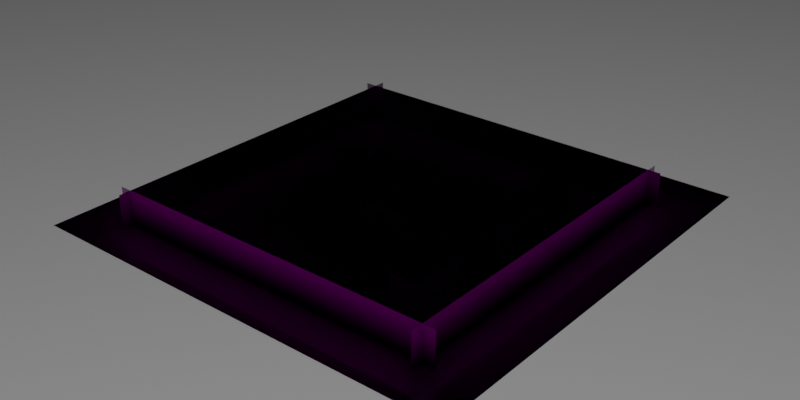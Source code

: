 # Source: 3rdPerson.blend  (saved by Blender 4.3.34; exported with 4.5.12 LTS)
import bpy
from mathutils import Matrix  # noqa: F401  (used for matrix-valued properties, if any)

bpy.ops.wm.read_factory_settings(use_empty=True)
scene = bpy.context.scene
scene.name = '3rd Person Map Final'

# ---- images (referenced by path relative to the original .blend; pixels are not part of the script)
import os
ASSET_DIR = os.environ.get("B2B_ASSET_DIR", "")  # directory of the original .blend (textures are referenced by path, not embedded)
HERE = os.path.dirname(os.path.abspath(__file__))  # packed textures are extracted next to this script under _unpacked/

def load_image(name, relpath, width, height, colorspace="sRGB"):
    """Load a texture the original file referenced (path relative to the .blend, or extracted next to this script)."""
    p = next((c for c in (os.path.join(HERE, relpath), os.path.join(ASSET_DIR, relpath)) if relpath and os.path.exists(c)), "")
    if p:
        img = bpy.data.images.load(p, check_existing=True)
        img.name = name
    else:  # same state as the original file: an image datablock whose file is absent (Cycles renders it pink)
        img = bpy.data.images.new(name, width, height)
        img.source = "FILE"
        img.filepath = "//" + (relpath or name)
    img.colorspace_settings.name = colorspace
    return img
img_ue3rdperson = load_image('UE3rdPerson', 'UE3rdPerson.png', 1024, 1024, 'sRGB')

# ---- materials (node trees are filled in below, after node groups)
mat_material_baked = bpy.data.materials.new('Material Baked')

# ---- material node trees
mat_material_baked.use_nodes = True; mat_material_baked.node_tree.nodes.clear()
_N = mat_material_baked.node_tree.nodes; _L = mat_material_baked.node_tree.links
n0 = _N.new('ShaderNodeBsdfPrincipled'); n0.name = 'Principled BSDF'; n0.location = (156, 98)
n0.inputs[2].default_value = 0.0
n1 = _N.new('ShaderNodeOutputMaterial'); n1.name = 'Material Output'; n1.location = (566, 281)
n2 = _N.new('ShaderNodeTexImage'); n2.name = 'Image Texture'; n2.location = (-172, 232)
n2.image = img_ue3rdperson
n3 = _N.new('ShaderNodeTexCoord'); n3.name = 'Texture Coordinate'; n3.location = (-638, 201)
n3.from_instancer = True
n4 = _N.new('ShaderNodeMapping'); n4.name = 'Mapping'; n4.location = (-382, 162)
_L.new(n2.outputs[0], n0.inputs[0])
_L.new(n4.outputs[0], n2.inputs[0])
_L.new(n3.outputs[2], n4.inputs[0])
_L.new(n0.outputs[0], n1.inputs[0])
n1.is_active_output = True

# ---- world
world_b_world_006 = bpy.data.worlds.new('B_World.006'); scene.world = world_b_world_006
world_b_world_006.use_nodes = True; world_b_world_006.node_tree.nodes.clear()
_N = world_b_world_006.node_tree.nodes; _L = world_b_world_006.node_tree.links
n0 = _N.new('ShaderNodeOutputWorld'); n0.name = 'World Output'; n0.location = (4607, -1154)
n1 = _N.new('ShaderNodeBackground'); n1.name = 'Background'; n1.location = (4446, -1178)
n2 = _N.new('ShaderNodeTexCoord'); n2.name = 'Texture Coordinate'; n2.location = (3979, -1329)
n3 = _N.new('ShaderNodeMapping'); n3.name = 'Mapping'; n3.location = (4139, -1278)
n3.inputs[2].default_value = (0.0, -1.571, 0.0)
n4 = _N.new('ShaderNodeTexGradient'); n4.name = 'Gradient Texture'; n4.location = (4286, -1206)
n4.gradient_type = 'EASING'
n5 = _N.new('ShaderNodeTexSky'); n5.name = 'Sky Texture'; n5.location = (4490, -1336)
_L.new(n1.outputs[0], n0.inputs[0])
_L.new(n4.outputs[0], n1.inputs[0])
_L.new(n2.outputs[0], n3.inputs[0])
_L.new(n3.outputs[0], n4.inputs[0])
n0.is_active_output = True
world_b_world_006.color = (0.05088, 0.05088, 0.05088)
world_b_world_006.use_sun_shadow = False
world_b_world_006.sun_shadow_jitter_overblur = 0.0

# ---- meshes
me_plane_001 = bpy.data.meshes.new('Plane.001')
me_plane_001.from_pydata([(-20.0, -20.0, 0.0), (20.0, -20.0, 0.0), (-20.0, 20.0, 0.0), (20.0, 20.0, 0.0), (-20.0, 6.667, 0.0), (-20.0, -6.667, 0.0), (-6.667, -20.0, 0.0), (6.667, -20.0, 0.0), (20.0, -6.667, 0.0), (20.0, 6.667, 0.0), (6.667, 20.0, 0.0), (-6.667, 20.0, 0.0), (-6.667, -6.667, 0.0), (-6.667, 6.667, 0.0), (6.667, -6.667, 0.0), (6.667, 6.667, 0.0), (-10.62, 7.567, -1.107), (-10.62, 7.567, 0.7972), (-9.101, 6.939, -1.107), (-9.101, 6.939, 0.7972), (-8.473, 5.423, -1.107), (-8.473, 5.423, 0.7972), (-9.101, 3.907, -1.107), (-9.101, 3.907, 0.7972), (-10.62, 3.279, -1.107), (-10.62, 3.279, 0.7972), (-12.13, 3.907, -1.107), (-12.13, 3.907, 0.7972), (-12.76, 5.423, -1.107), (-12.76, 5.423, 0.7972), (-12.13, 6.939, -1.107), (-12.13, 6.939, 0.7972), (-1.007, 2.016, -0.2922), (-1.007, 2.016, 1.708), (-1.007, -3.0, -0.2922), (-1.007, -3.0, 1.708), (3.032, 2.016, -0.2922), (3.032, 2.016, 1.708), (3.032, -3.0, -0.2922), (3.032, -3.0, 1.708), (3.032, 3.988, -0.2922), (3.032, 3.988, 1.708), (3.032, -3.0, -0.2922), (3.032, -3.0, 1.708), (4.05, -3.0, 1.708), (4.05, -3.0, -0.2922), (4.05, 3.988, -0.2922), (4.05, 3.988, 1.708), (-1.007, 2.016, -0.2922), (-1.007, 2.016, 0.8685), (3.032, 2.016, -0.2922), (3.032, 2.016, 1.708), (-1.007, 3.99, -0.2922), (-1.007, 3.99, 0.8685), (3.032, 3.99, 1.708), (3.032, 3.99, -0.2922), (-1.007, 2.016, -0.2922), (-1.007, 2.016, 0.8685), (-1.007, 3.99, -0.2922), (-1.007, 3.99, 0.8685), (-3.002, 2.016, -0.2922), (-3.002, 2.016, 0.8685), (-3.002, 3.99, -0.2922), (-3.002, 3.99, 0.8685), (-1.007, 2.016, -0.2922), (-1.007, 2.016, 0.8685), (-3.002, 2.016, -0.2922), (-3.002, 2.016, 0.8685), (-1.007, -3.017, -1.135), (-1.007, -3.017, 0.02528), (-3.002, -3.017, -1.135), (-3.002, -3.017, 0.02528), (7.703, 10.85, -0.2922), (7.703, 10.85, 1.708), (7.703, -0.4501, -0.2922), (7.703, -0.4501, 1.708), (10.16, -0.4501, 1.708), (10.16, -0.4501, -0.2922), (10.16, 10.85, -0.2922), (10.16, 10.85, 1.708), (7.703, -5.521, -0.2922), (7.703, -5.521, 1.708), (7.703, -10.43, -0.2922), (7.703, -10.43, 1.708), (10.16, -10.43, 1.708), (10.16, -10.43, -0.2922), (10.16, -5.521, -0.2922), (10.16, -5.521, 1.708), (-16.11, -15.73, -0.1257), (-16.11, -15.73, 3.133), (16.11, -15.73, -0.1257), (16.11, -15.73, 3.133), (-16.11, 14.27, -0.1257), (-16.11, 14.27, 3.133), (16.11, 14.27, -0.1257), (16.11, 14.27, 3.133), (15.0, -16.84, -0.1257), (15.0, -16.84, 3.133), (15.0, 15.38, -0.1257), (15.0, 15.38, 3.133), (-15.0, -16.84, -0.1257), (-15.0, -16.84, 3.133), (-15.0, 15.38, -0.1257), (-15.0, 15.38, 3.133), (-5.37, 14.27, -0.1257), (5.37, 14.27, -0.1257), (5.37, 14.27, 3.133), (-5.37, 14.27, 3.133), (15.0, 4.642, -0.1257), (15.0, -6.099, -0.1257), (15.0, -6.099, 3.133), (15.0, 4.642, 3.133), (5.37, -15.73, -0.1257), (-5.37, -15.73, -0.1257), (-5.37, -15.73, 3.133), (5.37, -15.73, 3.133), (-15.0, -6.099, -0.1257), (-15.0, 4.642, -0.1257), (-15.0, 4.642, 3.133), (-15.0, -6.099, 3.133)], [], [(15, 9, 3, 10), (4, 13, 11, 2), (13, 15, 10, 11), (0, 6, 12, 5), (5, 12, 13, 4), (6, 7, 14, 12), (12, 14, 15, 13), (7, 1, 8, 14), (14, 8, 9, 15), (16, 17, 19, 18), (18, 19, 21, 20), (20, 21, 23, 22), (22, 23, 25, 24), (24, 25, 27, 26), (26, 27, 29, 28), (19, 17, 31, 29, 27, 25, 23, 21), (28, 29, 31, 30), (30, 31, 17, 16), (32, 34, 35, 33), (34, 38, 39, 35), (38, 39, 37, 36), (36, 32, 33, 37), (34, 38, 36, 32), (39, 37, 33, 35), (42, 40, 41, 43), (45, 46, 47, 44), (41, 47, 46, 40), (40, 42, 45, 46), (43, 44, 47, 41), (42, 45, 44, 43), (50, 51, 49, 48), (55, 52, 53, 54), (50, 48, 52, 55), (48, 49, 53, 52), (49, 51, 54, 53), (51, 50, 55, 54), (56, 58, 59, 57), (60, 61, 63, 62), (58, 56, 60, 62), (56, 57, 61, 60), (57, 59, 63, 61), (59, 58, 62, 63), (64, 66, 67, 65), (68, 69, 71, 70), (67, 66, 70, 71), (66, 64, 68, 70), (64, 65, 69, 68), (65, 67, 71, 69), (74, 75, 73, 72), (77, 78, 79, 76), (73, 79, 78, 72), (72, 74, 77, 78), (75, 76, 79, 73), (74, 77, 76, 75), (82, 83, 81, 80), (85, 86, 87, 84), (81, 87, 86, 80), (83, 84, 87, 81), (82, 85, 84, 83), (112, 115, 91, 90), (104, 107, 93, 92), (108, 111, 99, 98), (116, 119, 101, 100), (96, 97, 110, 109), (109, 110, 111, 108), (94, 95, 106, 105), (105, 106, 107, 104), (88, 89, 114, 113), (113, 114, 115, 112), (102, 103, 118, 117), (117, 118, 119, 116)])
_uv = me_plane_001.uv_layers.new(name='UVMap')
_uv.uv.foreach_set('vector', [0.5028, 0.2514, 0.5028, 4.243e-05, 0.7542, 6.368e-05, 0.7542, 0.2515, 0.5028, 0.7543, 0.5028, 0.5029, 0.7542, 0.5029, 0.7542, 0.7543, 0.5028, 0.5029, 0.5028, 0.2514, 0.7542, 0.2515, 0.7542, 0.5029, -2.06e-08, 0.7542, -6.176e-09, 0.5028, 0.2514, 0.5028, 0.2514, 0.7542, 0.2514, 0.7542, 0.2514, 0.5028, 0.5028, 0.5029, 0.5028, 0.7543, -6.176e-09, 0.5028, 2.581e-09, 0.2514, 0.2514, 0.2514, 0.2514, 0.5028, 0.2514, 0.5028, 0.2514, 0.2514, 0.5028, 0.2514, 0.5028, 0.5029, 2.581e-09, 0.2514, 1.134e-08, -1.396e-08, 0.2514, 2.121e-05, 0.2514, 0.2514, 0.2514, 0.2514, 0.2514, 2.121e-05, 0.5028, 4.243e-05, 0.5028, 0.2514, 0.1882, 0.8576, 0.1523, 0.8576, 0.1523, 0.829, 0.1882, 0.829, 0.6467, 0.8876, 0.6108, 0.8876, 0.6108, 0.8594, 0.6467, 0.8594, 0.6467, 0.8594, 0.6108, 0.8594, 0.6108, 0.8304, 0.6467, 0.8304, 0.2241, 0.8862, 0.1882, 0.8862, 0.1882, 0.8576, 0.2241, 0.8576, 0.2241, 0.8576, 0.1882, 0.8576, 0.1882, 0.829, 0.2241, 0.829, 0.5749, 0.8304, 0.6108, 0.8304, 0.6108, 0.859, 0.5749, 0.859, 0.1523, 0.7762, 0.1742, 0.7543, 0.2051, 0.7543, 0.227, 0.7762, 0.227, 0.8071, 0.2051, 0.829, 0.1742, 0.829, 0.1523, 0.8071, 0.5749, 0.859, 0.6108, 0.859, 0.6108, 0.8876, 0.5749, 0.8876, 0.1882, 0.8862, 0.1523, 0.8862, 0.1523, 0.8576, 0.1882, 0.8576, 0.4995, 0.7543, 0.4995, 0.8489, 0.4618, 0.8489, 0.4618, 0.7543, 0.6126, 0.7543, 0.6126, 0.8304, 0.5749, 0.8304, 0.5749, 0.7543, 0.4618, 0.8489, 0.4241, 0.8489, 0.4241, 0.7543, 0.4618, 0.7543, 0.6503, 0.7543, 0.6503, 0.8304, 0.6126, 0.8304, 0.6126, 0.7543, 0.07615, 0.8489, 2.465e-08, 0.8489, 2.692e-08, 0.7543, 0.07615, 0.7543, 0.07615, 0.8489, 0.07615, 0.7543, 0.1523, 0.7543, 0.1523, 0.8489, 0.2647, 0.7543, 0.2647, 0.886, 0.227, 0.886, 0.227, 0.7543, 0.3024, 0.7543, 0.3024, 0.886, 0.2647, 0.886, 0.2647, 0.7543, 0.3488, 0.8499, 0.368, 0.8499, 0.368, 0.8876, 0.3488, 0.8876, 0.745, 0.7543, 0.745, 0.886, 0.7258, 0.886, 0.7258, 0.7543, 0.9416, 0.7393, 0.9224, 0.7393, 0.9224, 0.6076, 0.9416, 0.6076, 0.6659, 0.9145, 0.6467, 0.9145, 0.6467, 0.8768, 0.6659, 0.8768, 0.6881, 0.7543, 0.7258, 0.7543, 0.7099, 0.8304, 0.6881, 0.8304, 0.6503, 0.8304, 0.6503, 0.7543, 0.6722, 0.7543, 0.6881, 0.8304, 0.8286, 0.8206, 0.8286, 0.8968, 0.7914, 0.8968, 0.7914, 0.8206, 0.4678, 0.8861, 0.4459, 0.8861, 0.4459, 0.8489, 0.4678, 0.8489, 0.7542, 0.897, 0.7542, 0.8207, 0.7914, 0.8206, 0.7914, 0.8969, 0.5367, 0.8469, 0.5367, 0.8846, 0.4995, 0.8846, 0.4995, 0.8469, 0.4083, 0.8494, 0.4083, 0.8866, 0.3864, 0.8866, 0.3864, 0.8494, 0.4897, 0.8861, 0.4678, 0.8861, 0.4678, 0.8489, 0.4897, 0.8489, 0.03721, 0.8489, 0.07436, 0.8489, 0.07436, 0.8865, 0.03721, 0.8865, 0.4459, 0.8865, 0.4241, 0.8865, 0.4241, 0.8489, 0.4459, 0.8489, -1.723e-08, 0.8489, 0.03721, 0.8489, 0.03721, 0.8865, -1.639e-08, 0.8865, 0.07436, 0.8489, 0.09625, 0.8489, 0.09625, 0.8865, 0.07436, 0.8865, 0.1181, 0.8489, 0.1181, 0.8865, 0.09625, 0.8865, 0.09625, 0.8489, 0.14, 0.8865, 0.1181, 0.8865, 0.1181, 0.8489, 0.14, 0.8489, 0.8847, 0.8205, 0.9063, 0.8241, 0.9063, 0.9203, 0.8847, 0.9167, 0.3488, 0.7543, 0.3864, 0.7543, 0.3864, 0.8499, 0.3488, 0.8499, 0.847, 0.8242, 0.8686, 0.8206, 0.8686, 0.9168, 0.847, 0.9204, 0.3864, 0.7543, 0.4241, 0.7543, 0.4241, 0.8494, 0.3864, 0.8493, 0.8847, 0.8206, 0.847, 0.8206, 0.847, 0.6076, 0.8847, 0.6076, 0.8847, 0.8205, 0.8847, 0.6076, 0.9224, 0.6076, 0.9224, 0.8205, 0.6467, 0.8768, 0.6467, 0.8304, 0.6844, 0.8304, 0.6844, 0.8768, 0.8006, 0.6076, 0.8006, 0.8206, 0.7542, 0.8206, 0.7542, 0.6076, 0.847, 0.8206, 0.8006, 0.8206, 0.8006, 0.6076, 0.847, 0.6076, 0.7221, 0.8304, 0.7221, 0.8768, 0.6844, 0.8768, 0.6844, 0.8304, 0.5372, 0.8469, 0.4995, 0.8469, 0.4995, 0.7543, 0.5372, 0.7543, 0.5749, 0.7543, 0.5749, 0.8468, 0.5372, 0.8468, 0.5372, 0.7543, 0.5372, 0.8932, 0.5372, 0.8468, 0.5749, 0.8468, 0.5749, 0.8932, 0.3488, 0.8469, 0.3024, 0.8469, 0.3024, 0.7543, 0.3488, 0.7543, 0.3401, 0.8469, 0.3401, 0.8933, 0.3024, 0.8933, 0.3024, 0.8469, 0.8157, 0.2025, 0.7542, 0.2025, 0.7542, -1.499e-08, 0.8157, -1.035e-08, 0.8771, 0.2025, 0.8157, 0.2025, 0.8157, -1.035e-08, 0.8771, -5.711e-09, 0.9386, 0.2025, 0.8771, 0.2025, 0.8771, -5.711e-09, 0.9386, -1.072e-09, 0.9386, 0.4048, 1.0, 0.4048, 1.0, 0.6072, 0.9386, 0.6072, 0.9386, 0.6076, 0.8771, 0.6076, 0.8771, 0.4051, 0.9386, 0.4051, 0.9386, 0.4051, 0.8771, 0.4051, 0.8771, 0.2025, 0.9386, 0.2025, 0.8771, 0.6076, 0.8157, 0.6076, 0.8157, 0.4051, 0.8771, 0.4051, 0.8771, 0.4051, 0.8157, 0.4051, 0.8157, 0.2025, 0.8771, 0.2025, 0.8157, 0.6076, 0.7542, 0.6076, 0.7542, 0.4051, 0.8157, 0.4051, 0.8157, 0.4051, 0.7542, 0.4051, 0.7542, 0.2025, 0.8157, 0.2025, 0.9386, 1.906e-08, 1.0, 1.442e-08, 1.0, 0.2024, 0.9386, 0.2024, 0.9386, 0.2024, 1.0, 0.2024, 1.0, 0.4048, 0.9386, 0.4048])
me_plane_001.materials.append(mat_material_baked)
me_plane_001.update()

# ---- objects
ob_plane_001 = bpy.data.objects.new('Plane.001', me_plane_001)

# ---- transforms, parenting, visibility, modifiers, constraints
ob_plane_001.location = (0.0, 0.0, 0.0)

# ---- collection membership
scene.collection.objects.link(ob_plane_001)

# ---- scene / render settings (as saved in the file)
scene.frame_start = 0; scene.frame_end = 100; scene.frame_set(7)
scene.render.engine = 'CYCLES'
scene.render.image_settings.file_format = 'FFMPEG'
scene.render.image_settings.color_mode = 'RGB'
scene.render.resolution_y = 960
scene.render.fps = 25
scene.render.use_motion_blur = True
scene.render.hair_type = 'STRIP'
scene.render.use_simplify = True
scene.cycles.samples = 16
scene.cycles.sampling_pattern = 'TABULATED_SOBOL'
scene.cycles.use_light_tree = False
scene.cycles.max_bounces = 3
scene.cycles.diffuse_bounces = 1
scene.cycles.glossy_bounces = 1
scene.cycles.transparent_max_bounces = 4
scene.cycles.sample_clamp_indirect = 9.0
scene.cycles.texture_limit = '256'
scene.cycles.texture_limit_render = '512'
scene.cycles.use_fast_gi = True
scene.cycles.ao_bounces = 2
scene.cycles.ao_bounces_render = 2
scene.cycles.tile_size = 256
scene.eevee.taa_samples = 0
scene.eevee.taa_render_samples = 4
scene.eevee.volumetric_end = 700.0
scene.eevee.volumetric_samples = 128
scene.eevee.volumetric_sample_distribution = 1.0
scene.eevee.use_volumetric_shadows = True
scene.eevee.volumetric_shadow_samples = 32
scene.eevee.use_gtao = True
scene.eevee.gtao_distance = 3.0
scene.eevee.motion_blur_steps = 10
scene.view_settings.look = 'Very High Contrast'
scene.view_settings.view_transform = 'Filmic Log'
scene.view_settings.exposure = 1.0
scene.view_settings.gamma = 0.4
bpy.context.view_layer.update()

# ---- added for rendering (the .blend has no active camera): camera
cam_auto = bpy.data.cameras.new('AutoCamera')
cam_auto.lens = 50.0
cam_auto.sensor_width = 36.0
cam_auto.clip_end = 1000.0
ob_auto_camera = bpy.data.objects.new('AutoCamera', cam_auto)
scene.collection.objects.link(ob_auto_camera)
ob_auto_camera.location = (52.4874, -62.9849, 42.9886)
ob_auto_camera.rotation_euler = (1.09748, -7.21219e-08, 0.694738)
scene.camera = ob_auto_camera
bpy.context.view_layer.update()
